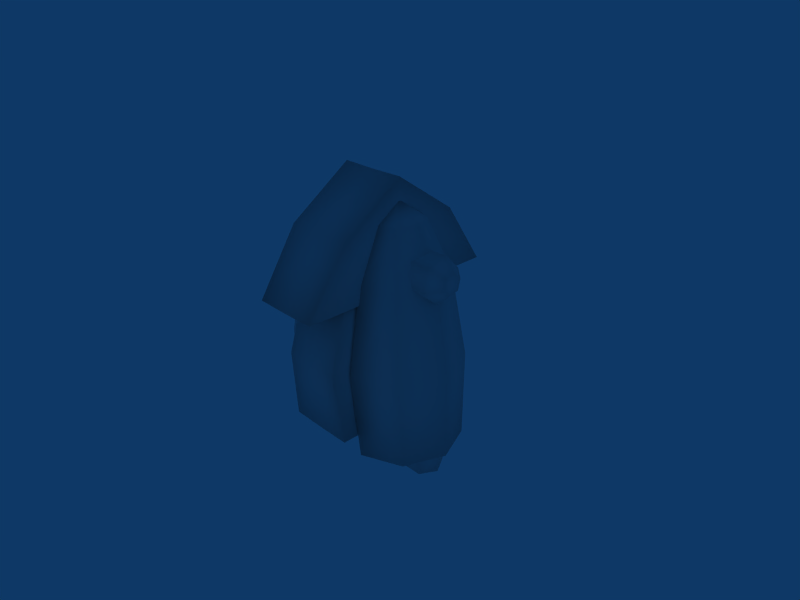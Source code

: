 # Source: Marshyreadyblend.blend  (saved by Blender 2.47.0; exported with 4.5.12 LTS)
import bpy
from mathutils import Matrix  # noqa: F401  (used for matrix-valued properties, if any)

bpy.ops.wm.read_factory_settings(use_empty=True)
scene = bpy.context.scene
scene.name = 'Scene'

# ---- collections
col_collection_1 = bpy.data.collections.new('Collection 1'); scene.collection.children.link(col_collection_1)

# ---- world
world_world = bpy.data.worlds.new('World'); scene.world = world_world
world_world.color = (0.05656, 0.2208, 0.4)
world_world.use_sun_shadow = False
world_world.sun_shadow_jitter_overblur = 0.0
world_world.cycles.sampling_method = 'MANUAL'
world_world.cycles.sample_map_resolution = 256
world_world.light_settings.ao_factor = 1.576
world_world.light_settings.distance = 1225.0

# ---- cameras
cam_camera = bpy.data.cameras.new('Camera')
cam_camera.passepartout_alpha = 0.2
cam_camera.clip_end = 100.0
cam_camera.lens = 35.0
cam_camera.ortho_scale = 7.314
cam_camera.show_passepartout = False
cam_camera.show_safe_areas = True
cam_camera.dof.focus_distance = 0.0
cam_camera.dof.aperture_fstop = 128.0

# ---- lights
light_lamp = bpy.data.lights.new('Lamp', 'POINT')
light_lamp.transmission_factor = 0.0
light_lamp.energy = 100.0
light_lamp.shadow_buffer_clip_start = 0.5
light_lamp.shadow_soft_size = 1.0
light_lamp.shadow_maximum_resolution = 0.006
light_lamp.use_absolute_resolution = True
light_lamp.cycles.use_multiple_importance_sampling = False
light_spot = bpy.data.lights.new('Spot', 'POINT')
light_spot.transmission_factor = 0.0
light_spot.cutoff_distance = 30.0
light_spot.energy = 100.0
light_spot.shadow_buffer_clip_start = 1.001
light_spot.shadow_soft_size = 1.0
light_spot.shadow_maximum_resolution = 0.006
light_spot.use_absolute_resolution = True
light_spot.cycles.use_multiple_importance_sampling = False

# ---- meshes
me_sphere = bpy.data.meshes.new('Sphere')
me_sphere.from_pydata([(0.0, 1.127, -0.09428), (0.0, 0.8738, 0.7278), (0.0, 0.04651, 1.757), (0.0, 0.4943, 1.564), (0.0, 1.04, -1.064), (-0.4058, 0.04651, 1.763), (0.4058, 0.04651, 1.763), (-0.4058, 0.4943, 1.571), (0.4058, 0.4943, 1.571), (-0.4058, 0.8738, 0.7341), (0.4058, 0.8738, 0.7341), (-0.4058, 1.127, -0.08798), (0.4058, 1.127, -0.08798), (-0.4715, 1.04, -1.058), (0.4715, 1.04, -1.058), (-0.4715, 0.04651, -1.058), (0.4715, 0.04651, -1.058), (-0.4058, 0.04651, 1.571), (0.4058, 0.04651, 1.571), (-0.4058, 0.04651, 0.7341), (0.4058, 0.04651, 0.7341), (-0.4058, 0.04651, -0.08798), (0.4058, 0.04651, -0.08798), (0.0, 0.04651, -1.064), (0.0, 0.0, -1.228), (0.4509, -5.96e-08, -0.144), (-0.4509, -5.96e-08, -0.144), (0.4509, -5.96e-08, 0.7694), (-0.4509, -5.96e-08, 0.7694), (0.4509, -2.98e-08, 1.699), (-0.4509, -2.98e-08, 1.699), (0.5239, -5.96e-08, -1.221), (-0.5239, -5.96e-08, -1.221), (0.5239, 1.103, -1.221), (-0.5239, 1.103, -1.221), (0.4509, 1.201, -0.144), (-0.4509, 1.201, -0.144), (0.4509, 0.9192, 0.7694), (-0.4509, 0.9192, 0.7694), (0.4509, 0.4975, 1.699), (-0.4509, 0.4975, 1.699), (0.4509, -1.341e-07, 1.913), (-0.4509, -1.341e-07, 1.913), (0.0, 1.103, -1.228), (0.0, 0.4975, 1.692), (0.0, -4.47e-08, 1.906), (0.0, 0.9192, 0.7624), (0.0, 1.201, -0.151)], [], [(32, 26, 21, 15), (32, 15, 23, 24), (31, 24, 23, 16), (31, 16, 22, 25), (27, 25, 22, 20), (29, 27, 20, 18), (41, 29, 18, 6), (45, 41, 6, 2), (45, 2, 5, 42), (42, 5, 17, 30), (30, 17, 19, 28), (28, 19, 21, 26), (0, 4, 13, 11), (0, 12, 14, 4), (1, 0, 11, 9), (12, 0, 1, 10), (9, 7, 3, 1), (3, 8, 10, 1), (7, 5, 2, 3), (2, 6, 8, 3), (17, 5, 7), (8, 6, 18), (19, 17, 7, 9), (21, 19, 9, 11), (15, 21, 11, 13), (18, 20, 10, 8), (20, 22, 12, 10), (22, 16, 14, 12), (13, 4, 23, 15), (14, 16, 23, 4), (33, 43, 24, 31), (34, 32, 24, 43), (25, 35, 33, 31), (27, 37, 35, 25), (29, 39, 37, 27), (32, 34, 36, 26), (26, 36, 38, 28), (28, 38, 40, 30), (39, 29, 41), (30, 40, 42), (45, 44, 39, 41), (40, 44, 45, 42), (44, 46, 37, 39), (38, 46, 44, 40), (35, 37, 46, 47), (46, 38, 36, 47), (47, 43, 33, 35), (47, 36, 34, 43)])
me_sphere.polygons.foreach_set('use_smooth', [0, 0, 0, 0, 0, 0, 0, 0, 0, 0, 0, 0, 0, 0, 0, 0, 0, 0, 0, 0, 0, 0, 0, 0, 0, 0, 0, 0, 0, 0, 0, 0, 1, 1, 1, 1, 1, 1, 1, 1, 1, 1, 1, 1, 1, 1, 1, 1])
_uv = me_sphere.uv_layers.new(name='UVTex')
_uv.uv.foreach_set('vector', [0.5291, 0.001067, 0.5291, 0.1471, 0.5444, 0.1617, 0.5444, 0.02951, 0.5291, 0.001067, 0.5444, 0.02951, 0.6115, 0.02951, 0.612, 0.001067, 0.6902, 0.001067, 0.612, 0.001067, 0.6115, 0.02951, 0.6757, 0.02951, 0.6902, 0.001067, 0.6757, 0.02951, 0.6757, 0.1637, 0.6902, 0.1496, 0.6902, 0.289, 0.6902, 0.1496, 0.6757, 0.1637, 0.6757, 0.281, 0.6902, 0.4222, 0.6902, 0.289, 0.6757, 0.281, 0.6757, 0.3989, 0.6902, 0.4592, 0.6902, 0.4222, 0.6757, 0.3989, 0.6757, 0.4329, 0.6047, 0.4585, 0.6902, 0.4592, 0.6757, 0.4329, 0.6044, 0.4329, 0.6047, 0.4585, 0.6044, 0.4329, 0.5444, 0.4329, 0.5291, 0.4592, 0.5291, 0.4592, 0.5444, 0.4329, 0.5444, 0.3996, 0.5291, 0.4228, 0.5291, 0.4228, 0.5444, 0.3996, 0.5444, 0.2795, 0.5291, 0.2872, 0.5291, 0.2872, 0.5444, 0.2795, 0.5444, 0.1617, 0.5291, 0.1471, 0.6088, 0.166, 0.6088, 0.1029, 0.6394, 0.1031, 0.6353, 0.1664, 0.6088, 0.166, 0.5824, 0.1664, 0.5782, 0.1031, 0.6088, 0.1029, 0.6088, 0.2222, 0.6088, 0.166, 0.6353, 0.1664, 0.6353, 0.2225, 0.5824, 0.1664, 0.6088, 0.166, 0.6088, 0.2222, 0.5823, 0.2225, 0.6353, 0.2225, 0.6354, 0.2825, 0.6088, 0.2823, 0.6088, 0.2222, 0.6088, 0.2823, 0.5823, 0.2825, 0.5823, 0.2225, 0.6088, 0.2222, 0.6354, 0.2825, 0.6353, 0.3144, 0.6088, 0.3142, 0.6088, 0.2823, 0.6088, 0.3142, 0.5823, 0.3144, 0.5823, 0.2825, 0.6088, 0.2823, 0.2013, 0.3815, 0.2013, 0.4095, 0.2662, 0.3815, 0.2662, 0.3815, 0.2013, 0.4095, 0.2013, 0.3815, 0.2013, 0.2602, 0.2013, 0.3815, 0.2662, 0.3815, 0.3212, 0.2602, 0.2013, 0.141, 0.2013, 0.2602, 0.3212, 0.2602, 0.358, 0.141, 0.2013, 0.000128, 0.2013, 0.141, 0.358, 0.141, 0.3452, 0.0001278, 0.2013, 0.3815, 0.2013, 0.2602, 0.3212, 0.2602, 0.2662, 0.3815, 0.2013, 0.2602, 0.2013, 0.141, 0.358, 0.141, 0.3212, 0.2602, 0.2013, 0.141, 0.2013, 0.0001278, 0.3452, 0.0001278, 0.358, 0.141, 0.6394, 0.1031, 0.6088, 0.1029, 0.6088, 0.03855, 0.6394, 0.03857, 0.5782, 0.1031, 0.5782, 0.03857, 0.6088, 0.03855, 0.6088, 0.1029, 0.6604, 0.4211, 0.6604, 0.3706, 0.5542, 0.3706, 0.5542, 0.4211, 0.6604, 0.3202, 0.5542, 0.3202, 0.5542, 0.3706, 0.6604, 0.3706, 0.2011, 0.1808, 0.0, 0.1808, 0.01636, 0.0, 0.2011, 0.0, 0.2011, 0.3338, 0.04719, 0.3338, 0.0, 0.1808, 0.2011, 0.1808, 0.2011, 0.4895, 0.1178, 0.4895, 0.04719, 0.3338, 0.2011, 0.3338, 0.2013, 0.0001278, 0.01648, 0.0, 0.0, 0.1808, 0.2011, 0.181, 0.2011, 0.181, 0.0, 0.1808, 0.04709, 0.3338, 0.201, 0.3339, 0.201, 0.3339, 0.04709, 0.3338, 0.1176, 0.4895, 0.2009, 0.4896, 0.1178, 0.4895, 0.2011, 0.4895, 0.2011, 0.5253, 0.2009, 0.4896, 0.1176, 0.4895, 0.2009, 0.5255, 0.4364, 0.5531, 0.4364, 0.4697, 0.367, 0.4703, 0.3671, 0.5536, 0.5058, 0.4703, 0.4364, 0.4697, 0.4364, 0.5531, 0.5057, 0.5536, 0.4364, 0.4697, 0.4364, 0.3126, 0.3672, 0.3135, 0.367, 0.4703, 0.5056, 0.3135, 0.4364, 0.3126, 0.4364, 0.4697, 0.5058, 0.4703, 0.3672, 0.167, 0.3672, 0.3135, 0.4364, 0.3126, 0.4364, 0.1659, 0.4364, 0.3126, 0.5056, 0.3135, 0.5055, 0.167, 0.4364, 0.1659, 0.4364, 0.1659, 0.4364, 0.0, 0.356, 0.001066, 0.3672, 0.167, 0.4364, 0.1659, 0.5055, 0.167, 0.5167, 0.001067, 0.4364, 0.0])
me_sphere.use_remesh_preserve_volume = False
me_sphere.use_remesh_preserve_attributes = False
me_sphere.use_mirror_vertex_groups = False
me_sphere.update()
me_sphere_014 = bpy.data.meshes.new('Sphere.014')
me_sphere_014.from_pydata([(0.2722, -6.557e-08, 0.3499), (0.2722, 1.788e-08, 1.276), (0.1361, -0.2357, 0.3499), (0.1361, -0.2357, 1.276), (-0.1361, -0.2357, 0.3499), (-0.1361, -0.2357, 1.276), (-0.2722, 7.749e-08, 0.3499), (-0.2722, -2.742e-07, 1.276), (-0.1361, 0.2357, 0.3499), (0.1361, 0.2357, 0.3499), (-0.1361, 0.2357, 1.276), (0.1361, 0.2357, 1.276), (-0.05303, 0.09185, -1.223), (-0.05303, -0.09185, -1.223), (0.05303, -0.09185, -1.223), (0.05303, 0.09185, -1.223), (-0.1061, 0.1837, -1.223), (0.1061, 0.1837, -1.223), (-0.1061, -0.1837, -1.223), (0.1061, -0.1837, -1.223), (0.2426, 0.4203, -0.4563), (0.2426, -0.4203, -0.4563), (-0.2426, -0.4203, -0.4563), (-0.2426, 0.4203, -0.4563), (-0.1213, -0.2101, -0.4563), (0.1213, -0.2101, -0.4563), (0.1213, 0.2101, -0.4563), (-0.1213, 0.2101, -0.4563), (-0.08505, 0.1473, 0.1064), (-0.1701, 3.983e-08, 0.1064), (-0.08505, -0.1473, 0.1064), (0.08505, -0.1473, 0.1064), (0.1701, -4.957e-08, 0.1064), (0.08505, 0.1473, 0.1064), (-1.477e-08, -3.209e-08, 0.1064), (-0.1701, 0.2946, 0.1064), (-0.3245, 1.118e-07, 0.1064), (-0.1701, -0.2946, 0.1064), (0.1701, -0.2946, 0.1064), (0.3245, -6.706e-08, 0.1064), (0.1701, 0.2946, 0.1064)], [], [(1, 0, 9, 11), (0, 1, 3, 2), (2, 3, 5, 4), (4, 5, 7, 6), (6, 7, 10, 8), (11, 9, 8, 10), (9, 0, 39, 40), (0, 2, 38, 39), (37, 38, 2, 4), (36, 37, 4, 6), (35, 36, 6, 8), (40, 35, 8, 9), (17, 15, 12, 16), (18, 13, 14, 19), (26, 27, 12, 15), (24, 25, 14, 13), (27, 23, 16, 12), (22, 24, 13, 18), (25, 21, 19, 14), (20, 26, 15, 17), (23, 20, 17, 16), (21, 22, 18, 19), (38, 37, 22, 21), (35, 40, 20, 23), (40, 33, 26, 20), (31, 38, 21, 25), (37, 30, 24, 22), (28, 35, 23, 27), (30, 31, 25, 24), (33, 28, 27, 26), (33, 34, 28), (35, 28, 29, 36), (28, 34, 29), (36, 29, 30, 37), (29, 34, 30), (30, 34, 31), (38, 31, 32, 39), (31, 34, 32), (33, 40, 39, 32), (32, 34, 33)])
me_sphere_014.polygons.foreach_set('use_smooth', [True] * 40)
_uv = me_sphere_014.uv_layers.new(name='UVTex')
_uv.uv.foreach_set('vector', [0.7971, 0.1217, 0.7971, 0.2219, 0.8281, 0.2219, 0.8281, 0.1217, 0.7971, 0.2219, 0.7971, 0.1217, 0.7661, 0.1217, 0.7661, 0.2219, 0.7661, 0.2219, 0.7661, 0.1217, 0.7347, 0.1217, 0.7347, 0.2219, 0.7347, 0.2219, 0.7347, 0.1217, 0.705, 0.1217, 0.705, 0.2219, 0.8909, 0.2219, 0.8909, 0.1217, 0.86, 0.1217, 0.86, 0.2219, 0.8281, 0.1217, 0.8281, 0.2219, 0.86, 0.2219, 0.86, 0.1217, 0.8281, 0.2219, 0.7971, 0.2219, 0.7971, 0.2469, 0.8281, 0.2469, 0.7971, 0.2219, 0.7661, 0.2219, 0.7661, 0.2469, 0.7971, 0.2469, 0.7347, 0.2469, 0.7661, 0.2469, 0.7661, 0.2219, 0.7347, 0.2219, 0.705, 0.2469, 0.7347, 0.2469, 0.7347, 0.2219, 0.705, 0.2219, 0.86, 0.2469, 0.8909, 0.2469, 0.8909, 0.2219, 0.86, 0.2219, 0.8281, 0.2469, 0.86, 0.2469, 0.86, 0.2219, 0.8281, 0.2219, 0.9296, 0.4941, 0.9143, 0.4807, 0.9005, 0.4807, 0.8853, 0.4941, 0.9296, 0.4941, 0.9143, 0.4807, 0.9005, 0.4807, 0.8853, 0.4941, 0.9302, 0.3633, 0.8818, 0.3633, 0.9005, 0.4807, 0.9143, 0.4807, 0.9302, 0.3633, 0.8818, 0.3633, 0.9005, 0.4807, 0.9143, 0.4807, 0.8818, 0.3633, 0.839, 0.3633, 0.8853, 0.4941, 0.9005, 0.4807, 0.9731, 0.3633, 0.9302, 0.3633, 0.9143, 0.4807, 0.9296, 0.4941, 0.8818, 0.3633, 0.839, 0.3633, 0.8853, 0.4941, 0.9005, 0.4807, 0.9731, 0.3633, 0.9302, 0.3633, 0.9143, 0.4807, 0.9296, 0.4941, 0.829, 0.4109, 0.7026, 0.4109, 0.7382, 0.6198, 0.7935, 0.6198, 0.829, 0.4109, 0.7026, 0.4109, 0.7382, 0.6198, 0.7935, 0.6198, 0.8101, 0.2607, 0.7215, 0.2607, 0.7026, 0.4109, 0.829, 0.4109, 0.8101, 0.2607, 0.7215, 0.2607, 0.7026, 0.4109, 0.829, 0.4109, 0.9512, 0.2598, 0.9209, 0.2598, 0.9302, 0.3633, 0.9731, 0.3633, 0.8902, 0.2598, 0.8597, 0.2598, 0.839, 0.3633, 0.8818, 0.3633, 0.9512, 0.2598, 0.9209, 0.2598, 0.9302, 0.3633, 0.9731, 0.3633, 0.8902, 0.2598, 0.8597, 0.2598, 0.839, 0.3633, 0.8818, 0.3633, 0.9209, 0.2598, 0.8902, 0.2598, 0.8818, 0.3633, 0.9302, 0.3633, 0.9209, 0.2598, 0.8902, 0.2598, 0.8818, 0.3633, 0.9302, 0.3633, 0.7623, 0.03705, 0.749, 0.06006, 0.7357, 0.03705, 0.7224, 0.01404, 0.7357, 0.03705, 0.7224, 0.06006, 0.6983, 0.06006, 0.7357, 0.03705, 0.749, 0.06006, 0.7224, 0.06006, 0.6983, 0.06006, 0.7224, 0.06006, 0.7357, 0.08307, 0.7224, 0.1061, 0.7224, 0.06006, 0.749, 0.06006, 0.7357, 0.08307, 0.7357, 0.08307, 0.749, 0.06006, 0.7623, 0.08307, 0.7756, 0.1061, 0.7623, 0.08307, 0.7756, 0.06006, 0.7997, 0.06006, 0.7623, 0.08307, 0.749, 0.06006, 0.7756, 0.06006, 0.7623, 0.03705, 0.7756, 0.01404, 0.7997, 0.06006, 0.7756, 0.06006, 0.7756, 0.06006, 0.749, 0.06006, 0.7623, 0.03705])
me_sphere_014.use_remesh_preserve_volume = False
me_sphere_014.use_remesh_preserve_attributes = False
me_sphere_014.use_mirror_vertex_groups = False
me_sphere_014.update()
me_sphere_013 = bpy.data.meshes.new('Sphere.013')
me_sphere_013.from_pydata([(-0.8351, 0.2424, -1.912), (-0.6957, 0.0007452, -1.913), (-0.8353, -0.2408, -1.912), (-1.114, -0.2407, -1.91), (-1.254, 0.0009962, -1.909), (-1.114, 0.2426, -1.909), (-0.7836, 0.3106, -1.527), (-0.6039, -0.001032, -1.529), (-0.7839, -0.3125, -1.527), (-1.144, -0.3123, -1.524), (-1.323, -0.0007093, -1.523), (-1.143, 0.3107, -1.524), (-0.9747, 0.0008706, -1.911)], [], [(12, 0, 1), (12, 1, 2), (12, 2, 3), (12, 3, 4), (12, 4, 5), (5, 0, 12), (0, 6, 7, 1), (1, 7, 8, 2), (2, 8, 9, 3), (3, 9, 10, 4), (4, 10, 11, 5), (6, 0, 5, 11)])
me_sphere_013.polygons.foreach_set('use_smooth', [0, 0, 0, 0, 0, 0, 1, 1, 1, 1, 1, 1])
_uv = me_sphere_013.uv_layers.new(name='UVTex')
_uv.uv.foreach_set('vector', [0.8217, 0.03133, 0.8354, 0.007567, 0.8491, 0.03133, 0.8217, 0.03133, 0.8491, 0.03133, 0.8354, 0.0551, 0.8217, 0.03133, 0.8354, 0.0551, 0.8079, 0.0551, 0.8217, 0.03133, 0.8079, 0.0551, 0.7942, 0.03133, 0.8217, 0.03133, 0.7942, 0.03133, 0.8079, 0.007567, 0.8079, 0.007567, 0.8354, 0.007567, 0.8217, 0.03133, 0.9769, 0.04706, 0.9769, 0.0233, 0.9955, 0.0233, 0.9955, 0.04706, 0.8753, 0.04706, 0.8753, 0.0233, 0.8939, 0.0233, 0.8939, 0.04706, 0.8939, 0.04706, 0.8939, 0.0233, 0.9142, 0.0233, 0.9142, 0.04706, 0.9142, 0.04706, 0.9142, 0.0233, 0.9354, 0.0233, 0.9354, 0.04706, 0.9354, 0.04706, 0.9354, 0.0233, 0.9565, 0.0233, 0.9565, 0.04706, 0.9769, 0.0233, 0.9769, 0.04706, 0.9565, 0.04706, 0.9565, 0.0233])
me_sphere_013.use_remesh_preserve_volume = False
me_sphere_013.use_remesh_preserve_attributes = False
me_sphere_013.use_mirror_vertex_groups = False
me_sphere_013.update()
me_sphere_012 = bpy.data.meshes.new('Sphere.012')
me_sphere_012.from_pydata([(0.1701, 0.2946, 0.4384), (0.3402, 3.725e-08, 0.4384), (0.1701, -0.2946, 0.4384), (-0.1701, -0.2946, 0.4384), (-0.3402, -3.278e-07, 0.4384), (-0.1701, 0.2946, 0.4384), (0.1701, 0.2586, 1.224), (-0.1701, 0.2586, 1.224), (-0.3402, -3.278e-07, 1.224), (-0.1701, -0.2586, 1.224), (0.1701, -0.2586, 1.224), (0.3402, 3.725e-08, 1.224), (0.1361, 0.2357, 0.4384), (-0.1361, 0.2357, 0.4384), (-0.2722, -2.742e-07, 0.4384), (-0.1361, -0.2357, 0.4384), (0.1361, -0.2357, 0.4384), (0.2722, 1.788e-08, 0.4384)], [], [(0, 5, 7, 6), (5, 4, 8, 7), (4, 3, 9, 8), (3, 2, 10, 9), (2, 1, 11, 10), (1, 0, 6, 11), (5, 0, 12, 13), (4, 5, 13, 14), (3, 4, 14, 15), (2, 3, 15, 16), (1, 2, 16, 17), (0, 1, 17, 12)])
me_sphere_012.polygons.foreach_set('use_smooth', [True] * 12)
_uv = me_sphere_012.uv_layers.new(name='UVTex')
_uv.uv.foreach_set('vector', [0.9459, 0.05431, 0.9706, 0.05431, 0.9706, 0.1114, 0.9459, 0.1114, 0.9706, 0.05431, 0.9953, 0.05431, 0.9953, 0.1114, 0.9706, 0.1114, 0.8469, 0.05431, 0.8716, 0.05431, 0.8716, 0.1114, 0.8469, 0.1114, 0.8716, 0.05431, 0.8964, 0.05431, 0.8964, 0.1114, 0.8716, 0.1114, 0.8964, 0.05431, 0.9211, 0.05431, 0.9211, 0.1114, 0.8964, 0.1114, 0.9211, 0.05431, 0.9459, 0.05431, 0.9459, 0.1114, 0.9211, 0.1114, 0.8082, 0.0623, 0.8329, 0.0623, 0.8304, 0.06658, 0.8106, 0.06658, 0.7958, 0.08372, 0.8082, 0.0623, 0.8106, 0.06658, 0.8007, 0.08372, 0.8082, 0.1051, 0.7958, 0.08372, 0.8007, 0.08372, 0.8106, 0.1009, 0.8329, 0.1051, 0.8082, 0.1051, 0.8106, 0.1009, 0.8304, 0.1009, 0.8453, 0.08372, 0.8329, 0.1051, 0.8304, 0.1009, 0.8403, 0.08372, 0.8329, 0.0623, 0.8453, 0.08372, 0.8403, 0.08372, 0.8304, 0.06658])
me_sphere_012.use_remesh_preserve_volume = False
me_sphere_012.use_remesh_preserve_attributes = False
me_sphere_012.use_mirror_vertex_groups = False
me_sphere_012.update()
me_sphere_011 = bpy.data.meshes.new('Sphere.011')
me_sphere_011.from_pydata([(0.0, 1.551, 0.7624), (0.0, -1.551, 0.7624), (0.0, 0.0, 2.347), (0.0, 0.9464, 1.692), (0.0, -0.9464, 1.692), (-0.5174, 0.0, 2.354), (0.5174, 0.0, 2.354), (-0.5174, 0.9464, 1.699), (-0.5174, -0.9464, 1.699), (0.5174, 0.9464, 1.699), (0.5174, -0.9464, 1.699), (-0.5174, 1.551, 0.7694), (-0.5174, -1.551, 0.7694), (0.5174, 1.551, 0.7694), (0.5174, -1.551, 0.7694), (-0.5174, 0.0, 1.699), (0.5174, 0.0, 1.699), (-0.5174, 0.0, 0.7694), (0.5174, 0.0, 0.7694), (0.4657, 0.0, 0.7341), (-0.4657, 0.0, 0.7341), (0.4657, 0.0, 1.571), (-0.4657, 0.0, 1.571), (0.4657, 1.505, 0.7341), (0.4657, -1.505, 0.7341), (-0.4657, 1.505, 0.7341), (-0.4657, -1.505, 0.7341), (0.4657, 0.9432, 1.571), (0.4657, -0.9432, 1.571), (-0.4657, 0.9432, 1.571), (-0.4657, -0.9432, 1.571), (0.4657, 0.0, 2.205), (-0.4657, 0.0, 2.205), (0.0, 0.9432, 1.564), (0.0, -0.9432, 1.564), (0.0, 0.0, 2.198), (0.0, 1.505, 0.7278), (0.0, -1.505, 0.7278)], [], [(3, 0, 11, 7), (12, 1, 4, 8), (13, 0, 3, 9), (4, 1, 14, 10), (7, 5, 2, 3), (2, 5, 8, 4), (2, 6, 9, 3), (10, 6, 2, 4), (15, 5, 7), (5, 15, 8), (9, 6, 16), (6, 10, 16), (17, 15, 7, 11), (8, 15, 17, 12), (16, 18, 13, 9), (14, 18, 16, 10), (21, 27, 23, 19), (24, 28, 21, 19), (20, 25, 29, 22), (30, 26, 20, 22), (27, 21, 31), (31, 21, 28), (22, 29, 32), (32, 30, 22), (35, 33, 27, 31), (28, 34, 35, 31), (29, 33, 35, 32), (35, 34, 30, 32), (33, 36, 23, 27), (24, 37, 34, 28), (25, 36, 33, 29), (34, 37, 26, 30), (11, 25, 20, 17), (20, 26, 12, 17), (0, 36, 25, 11), (26, 37, 1, 12), (0, 13, 23, 36), (24, 14, 1, 37), (13, 18, 19, 23), (19, 18, 14, 24)])
me_sphere_011.polygons.foreach_set('use_smooth', [1, 1, 1, 1, 1, 1, 1, 1, 1, 1, 1, 1, 1, 1, 1, 1, 0, 0, 1, 1, 0, 0, 1, 1, 0, 0, 0, 0, 0, 0, 0, 0, 0, 0, 0, 0, 0, 0, 0, 0])
_uv = me_sphere_011.uv_layers.new(name='UVTex')
_uv.uv.foreach_set('vector', [0.9035, 0.5893, 0.9035, 0.5116, 0.9396, 0.5116, 0.9396, 0.5893, 0.9396, 0.8282, 0.9035, 0.8282, 0.9035, 0.7512, 0.9396, 0.7512, 0.8674, 0.5116, 0.9035, 0.5116, 0.9035, 0.5893, 0.8674, 0.5893, 0.9035, 0.7512, 0.9035, 0.8282, 0.8674, 0.8282, 0.8674, 0.7512, 0.9396, 0.5893, 0.9396, 0.6703, 0.9035, 0.6703, 0.9035, 0.5893, 0.9035, 0.6703, 0.9396, 0.6703, 0.9396, 0.7512, 0.9035, 0.7512, 0.9035, 0.6703, 0.8674, 0.6703, 0.8674, 0.5893, 0.9035, 0.5893, 0.8674, 0.7512, 0.8674, 0.6703, 0.9035, 0.6703, 0.9035, 0.7512, 0.6007, 0.5176, 0.6007, 0.4694, 0.6703, 0.5176, 0.6007, 0.4694, 0.6007, 0.5176, 0.5312, 0.5176, 0.6703, 0.5176, 0.6007, 0.4694, 0.6007, 0.5176, 0.6007, 0.4694, 0.5312, 0.5176, 0.6007, 0.5176, 0.6007, 0.5859, 0.6007, 0.5176, 0.6703, 0.5176, 0.7147, 0.5859, 0.5312, 0.5176, 0.6007, 0.5176, 0.6007, 0.5859, 0.4868, 0.5859, 0.6007, 0.5176, 0.6007, 0.5859, 0.7147, 0.5859, 0.6703, 0.5176, 0.4868, 0.5859, 0.6007, 0.5859, 0.6007, 0.5176, 0.5312, 0.5176, 0.6007, 0.6404, 0.6622, 0.6404, 0.6988, 0.5859, 0.6007, 0.5859, 0.5393, 0.6404, 0.6007, 0.6404, 0.6007, 0.5859, 0.5027, 0.5859, 0.6007, 0.5859, 0.6988, 0.5859, 0.6622, 0.6404, 0.6007, 0.6404, 0.5393, 0.6404, 0.5027, 0.5859, 0.6007, 0.5859, 0.6007, 0.6404, 0.6622, 0.6404, 0.6007, 0.6404, 0.6007, 0.6817, 0.6007, 0.6817, 0.6007, 0.6404, 0.5393, 0.6404, 0.6007, 0.6404, 0.6622, 0.6404, 0.6007, 0.6817, 0.6007, 0.6817, 0.5393, 0.6404, 0.6007, 0.6404, 0.9206, 0.9122, 0.9043, 0.9122, 0.9043, 0.8718, 0.9206, 0.8718, 0.9206, 0.9122, 0.9206, 0.9521, 0.9043, 0.9521, 0.9043, 0.9122, 0.8879, 0.8718, 0.9043, 0.8718, 0.9043, 0.9122, 0.8879, 0.9122, 0.9043, 0.9122, 0.9043, 0.9521, 0.8879, 0.9521, 0.8879, 0.9122, 0.9043, 0.8718, 0.9043, 0.8364, 0.9206, 0.8364, 0.9206, 0.8718, 0.9206, 0.9875, 0.9043, 0.9875, 0.9043, 0.9521, 0.9206, 0.9521, 0.8879, 0.8364, 0.9043, 0.8364, 0.9043, 0.8718, 0.8879, 0.8718, 0.9043, 0.9521, 0.9043, 0.9875, 0.8879, 0.9875, 0.8879, 0.9521, 0.9396, 0.9958, 0.9309, 0.9917, 0.9309, 0.9116, 0.9396, 0.9116, 0.9309, 0.9116, 0.9309, 0.8323, 0.9396, 0.8282, 0.9396, 0.9116, 0.9035, 0.9958, 0.9035, 0.9917, 0.9309, 0.9917, 0.9396, 0.9958, 0.9309, 0.8323, 0.9035, 0.8323, 0.9035, 0.8282, 0.9396, 0.8282, 0.9035, 0.9958, 0.8674, 0.9958, 0.8758, 0.9917, 0.9035, 0.9917, 0.8758, 0.8323, 0.8674, 0.8282, 0.9035, 0.8282, 0.9035, 0.8323, 0.8674, 0.9958, 0.8674, 0.9116, 0.8758, 0.9116, 0.8758, 0.9917, 0.8758, 0.9116, 0.8674, 0.9116, 0.8674, 0.8282, 0.8758, 0.8323])
me_sphere_011.use_remesh_preserve_volume = False
me_sphere_011.use_remesh_preserve_attributes = False
me_sphere_011.use_mirror_vertex_groups = False
me_sphere_011.update()
me_sphere_010 = bpy.data.meshes.new('Sphere.010')
me_sphere_010.from_pydata([(-1.274, 0.23, 0.9173), (-1.274, -0.08417, 0.8331), (-1.274, -0.3141, 1.063), (-1.274, -0.23, 1.377), (-1.274, 0.08417, 1.461), (-1.274, 0.3141, 1.231), (1.274, 0.23, 0.9173), (1.274, -0.08417, 0.8331), (1.274, -0.3141, 1.063), (1.274, -0.23, 1.377), (1.274, 0.08417, 1.461), (1.274, 0.3141, 1.231), (-1.464, -3.582e-08, 1.147), (1.464, -3.582e-08, 1.147), (1.464, 0.115, 1.032), (1.464, -0.04209, 0.9902), (1.464, -0.1571, 1.105), (1.464, -0.115, 1.262), (1.464, 0.04209, 1.304), (1.464, 0.1571, 1.189), (-1.464, 0.115, 1.032), (-1.464, -0.04209, 0.9902), (-1.464, -0.1571, 1.105), (-1.464, -0.115, 1.262), (-1.464, 0.04209, 1.304), (-1.464, 0.1571, 1.189)], [], [(0, 6, 7, 1), (1, 7, 8, 2), (2, 8, 9, 3), (3, 9, 10, 4), (4, 10, 11, 5), (6, 0, 5, 11), (14, 13, 15), (6, 14, 15, 7), (15, 13, 16), (7, 15, 16, 8), (16, 13, 17), (8, 16, 17, 9), (17, 13, 18), (9, 17, 18, 10), (18, 13, 19), (10, 18, 19, 11), (19, 13, 14), (11, 19, 14, 6), (21, 12, 20), (20, 0, 1, 21), (22, 12, 21), (2, 22, 21, 1), (23, 12, 22), (3, 23, 22, 2), (24, 12, 23), (4, 24, 23, 3), (25, 12, 24), (5, 25, 24, 4), (20, 12, 25), (0, 20, 25, 5)])
me_sphere_010.polygons.foreach_set('use_smooth', [True] * 30)
_uv = me_sphere_010.uv_layers.new(name='UVTex')
_uv.uv.foreach_set('vector', [0.8975, 0.1833, 0.9953, 0.1833, 0.9953, 0.1962, 0.8974, 0.1962, 0.8976, 0.1189, 0.9955, 0.1189, 0.9955, 0.1318, 0.8977, 0.1318, 0.8977, 0.1318, 0.9955, 0.1318, 0.9955, 0.1446, 0.8976, 0.1446, 0.8976, 0.1446, 0.9955, 0.1446, 0.9954, 0.1575, 0.8976, 0.1575, 0.8976, 0.1575, 0.9954, 0.1575, 0.9954, 0.1704, 0.8975, 0.1704, 0.9953, 0.1833, 0.8975, 0.1833, 0.8975, 0.1704, 0.9954, 0.1704, 0.9778, 0.2187, 0.9692, 0.2234, 0.9692, 0.2131, 0.9929, 0.2089, 0.9778, 0.2187, 0.9692, 0.2131, 0.9692, 0.1953, 0.9692, 0.2131, 0.9692, 0.2234, 0.9606, 0.2187, 0.9692, 0.1953, 0.9692, 0.2131, 0.9606, 0.2187, 0.9455, 0.2088, 0.9606, 0.2187, 0.9692, 0.2234, 0.9612, 0.2281, 0.9455, 0.2088, 0.9606, 0.2187, 0.9612, 0.2281, 0.9455, 0.2369, 0.9612, 0.2281, 0.9692, 0.2234, 0.9692, 0.2335, 0.9455, 0.2369, 0.9612, 0.2281, 0.9692, 0.2335, 0.9691, 0.2512, 0.9692, 0.2335, 0.9692, 0.2234, 0.9771, 0.2281, 0.9691, 0.2512, 0.9692, 0.2335, 0.9771, 0.2281, 0.9928, 0.2369, 0.9771, 0.2281, 0.9692, 0.2234, 0.9778, 0.2187, 0.9928, 0.2369, 0.9771, 0.2281, 0.9778, 0.2187, 0.9929, 0.2089, 0.9133, 0.2285, 0.9214, 0.2238, 0.9214, 0.234, 0.9214, 0.234, 0.9214, 0.252, 0.8974, 0.2375, 0.9133, 0.2285, 0.9127, 0.2191, 0.9214, 0.2238, 0.9133, 0.2285, 0.8974, 0.209, 0.9127, 0.2191, 0.9133, 0.2285, 0.8974, 0.2375, 0.9214, 0.2134, 0.9214, 0.2238, 0.9127, 0.2191, 0.9214, 0.1953, 0.9214, 0.2134, 0.9127, 0.2191, 0.8974, 0.209, 0.9301, 0.2191, 0.9214, 0.2238, 0.9214, 0.2134, 0.9455, 0.2091, 0.9301, 0.2191, 0.9214, 0.2134, 0.9214, 0.1953, 0.9295, 0.2285, 0.9214, 0.2238, 0.9301, 0.2191, 0.9454, 0.2376, 0.9295, 0.2285, 0.9301, 0.2191, 0.9455, 0.2091, 0.9214, 0.234, 0.9214, 0.2238, 0.9295, 0.2285, 0.9214, 0.252, 0.9214, 0.234, 0.9295, 0.2285, 0.9454, 0.2376])
me_sphere_010.use_remesh_preserve_volume = False
me_sphere_010.use_remesh_preserve_attributes = False
me_sphere_010.use_mirror_vertex_groups = False
me_sphere_010.update()
me_sphere_009 = bpy.data.meshes.new('Sphere.009')
me_sphere_009.from_pydata([(0.0, -1.201, -0.151), (0.0, -0.9192, 0.7624), (0.0, 4.47e-08, 1.906), (0.0, -0.4975, 1.692), (0.0, -1.103, -1.228), (-0.4509, 1.341e-07, 1.913), (0.4509, 1.341e-07, 1.913), (-0.4509, -0.4975, 1.699), (0.4509, -0.4975, 1.699), (-0.4509, -0.9192, 0.7694), (0.4509, -0.9192, 0.7694), (-0.4509, -1.201, -0.144), (0.4509, -1.201, -0.144), (-0.5239, -1.103, -1.221), (0.5239, -1.103, -1.221), (-0.5239, 5.96e-08, -1.221), (0.5239, 5.96e-08, -1.221), (-0.4509, 2.98e-08, 1.699), (0.4509, 2.98e-08, 1.699), (-0.4509, 5.96e-08, 0.7694), (0.4509, 5.96e-08, 0.7694), (-0.4509, 5.96e-08, -0.144), (0.4509, 5.96e-08, -0.144), (0.0, 0.0, -1.228), (0.0, -0.04651, -1.064), (0.4058, -0.04651, -0.08798), (-0.4058, -0.04651, -0.08798), (0.4058, -0.04651, 0.7341), (-0.4058, -0.04651, 0.7341), (0.4058, -0.04651, 1.571), (-0.4058, -0.04651, 1.571), (0.4715, -0.04651, -1.058), (-0.4715, -0.04651, -1.058), (0.4715, -1.04, -1.058), (-0.4715, -1.04, -1.058), (0.4058, -1.127, -0.08798), (-0.4058, -1.127, -0.08798), (0.4058, -0.8738, 0.7341), (-0.4058, -0.8738, 0.7341), (0.4058, -0.4943, 1.571), (-0.4058, -0.4943, 1.571), (0.4058, -0.04651, 1.763), (-0.4058, -0.04651, 1.763), (0.0, -1.04, -1.064), (0.0, -0.4943, 1.564), (0.0, -0.04651, 1.757), (0.0, -0.8738, 0.7278), (0.0, -1.127, -0.09428)], [], [(0, 4, 13, 11), (0, 12, 14, 4), (1, 0, 11, 9), (12, 0, 1, 10), (3, 1, 9, 7), (10, 1, 3, 8), (2, 3, 7, 5), (8, 3, 2, 6), (7, 17, 5), (18, 8, 6), (7, 9, 19, 17), (9, 11, 21, 19), (11, 13, 15, 21), (10, 8, 18, 20), (12, 10, 20, 22), (14, 12, 22, 16), (23, 15, 13, 4), (23, 4, 14, 16), (24, 31, 33, 43), (24, 43, 34, 32), (33, 31, 25, 35), (35, 25, 27, 37), (37, 27, 29, 39), (36, 26, 32, 34), (38, 28, 26, 36), (40, 30, 28, 38), (41, 39, 29), (42, 30, 40), (39, 41, 45, 44), (45, 42, 40, 44), (37, 39, 44, 46), (44, 40, 38, 46), (46, 47, 35, 37), (36, 47, 46, 38), (33, 35, 47, 43), (34, 43, 47, 36), (26, 28, 19, 21), (28, 30, 17, 19), (30, 42, 5, 17), (42, 45, 2, 5), (41, 6, 2, 45), (29, 18, 6, 41), (27, 20, 18, 29), (25, 22, 20, 27), (25, 31, 16, 22), (24, 23, 16, 31), (24, 32, 15, 23), (26, 21, 15, 32)])
me_sphere_009.polygons.foreach_set('use_smooth', [1, 1, 1, 1, 1, 1, 1, 1, 1, 1, 1, 1, 1, 1, 1, 1, 0, 0, 0, 0, 0, 0, 0, 0, 0, 0, 0, 0, 0, 0, 0, 0, 0, 0, 0, 0, 0, 0, 0, 0, 0, 0, 0, 0, 0, 0, 0, 0])
_uv = me_sphere_009.uv_layers.new(name='UVTex')
_uv.uv.foreach_set('vector', [0.4364, 0.1659, 0.4364, 0.0, 0.5167, 0.001067, 0.5055, 0.167, 0.4364, 0.1659, 0.3672, 0.167, 0.356, 0.001066, 0.4364, 0.0, 0.4364, 0.3126, 0.4364, 0.1659, 0.5055, 0.167, 0.5056, 0.3135, 0.3672, 0.167, 0.4364, 0.1659, 0.4364, 0.3126, 0.3672, 0.3135, 0.4364, 0.4697, 0.4364, 0.3126, 0.5056, 0.3135, 0.5058, 0.4703, 0.3672, 0.3135, 0.4364, 0.3126, 0.4364, 0.4697, 0.367, 0.4703, 0.4364, 0.5531, 0.4364, 0.4697, 0.5058, 0.4703, 0.5057, 0.5536, 0.367, 0.4703, 0.4364, 0.4697, 0.4364, 0.5531, 0.3671, 0.5536, 0.1176, 0.4895, 0.2009, 0.4896, 0.2009, 0.5255, 0.2011, 0.4895, 0.1178, 0.4895, 0.2011, 0.5253, 0.1176, 0.4895, 0.04709, 0.3338, 0.201, 0.3339, 0.2009, 0.4896, 0.04709, 0.3338, 0.0, 0.1808, 0.2011, 0.181, 0.201, 0.3339, 0.0, 0.1808, 0.01648, 0.0, 0.2013, 0.0001278, 0.2011, 0.181, 0.04719, 0.3338, 0.1178, 0.4895, 0.2011, 0.4895, 0.2011, 0.3338, 0.0, 0.1808, 0.04719, 0.3338, 0.2011, 0.3338, 0.2011, 0.1808, 0.01636, 0.0, 0.0, 0.1808, 0.2011, 0.1808, 0.2011, 0.0, 0.5542, 0.3706, 0.5542, 0.3202, 0.6604, 0.3202, 0.6604, 0.3706, 0.5542, 0.3706, 0.6604, 0.3706, 0.6604, 0.4211, 0.5542, 0.4211, 0.6088, 0.03855, 0.5782, 0.03857, 0.5782, 0.1031, 0.6088, 0.1029, 0.6088, 0.03855, 0.6088, 0.1029, 0.6394, 0.1031, 0.6394, 0.03857, 0.3452, 0.0001278, 0.2013, 0.0001278, 0.2013, 0.141, 0.358, 0.141, 0.358, 0.141, 0.2013, 0.141, 0.2013, 0.2602, 0.3212, 0.2602, 0.3212, 0.2602, 0.2013, 0.2602, 0.2013, 0.3815, 0.2662, 0.3815, 0.358, 0.141, 0.2013, 0.141, 0.2013, 0.000128, 0.3452, 0.0001278, 0.3212, 0.2602, 0.2013, 0.2602, 0.2013, 0.141, 0.358, 0.141, 0.2662, 0.3815, 0.2013, 0.3815, 0.2013, 0.2602, 0.3212, 0.2602, 0.2013, 0.4095, 0.2662, 0.3815, 0.2013, 0.3815, 0.2013, 0.4095, 0.2013, 0.3815, 0.2662, 0.3815, 0.5823, 0.2825, 0.5823, 0.3144, 0.6088, 0.3142, 0.6088, 0.2823, 0.6088, 0.3142, 0.6353, 0.3144, 0.6354, 0.2825, 0.6088, 0.2823, 0.5823, 0.2225, 0.5823, 0.2825, 0.6088, 0.2823, 0.6088, 0.2222, 0.6088, 0.2823, 0.6354, 0.2825, 0.6353, 0.2225, 0.6088, 0.2222, 0.6088, 0.2222, 0.6088, 0.166, 0.5824, 0.1664, 0.5823, 0.2225, 0.6353, 0.1664, 0.6088, 0.166, 0.6088, 0.2222, 0.6353, 0.2225, 0.5782, 0.1031, 0.5824, 0.1664, 0.6088, 0.166, 0.6088, 0.1029, 0.6394, 0.1031, 0.6088, 0.1029, 0.6088, 0.166, 0.6353, 0.1664, 0.5444, 0.1617, 0.5444, 0.2795, 0.5291, 0.2872, 0.5291, 0.1471, 0.5444, 0.2795, 0.5444, 0.3996, 0.5291, 0.4228, 0.5291, 0.2872, 0.5444, 0.3996, 0.5444, 0.4329, 0.5291, 0.4592, 0.5291, 0.4228, 0.5444, 0.4329, 0.6044, 0.4329, 0.6047, 0.4585, 0.5291, 0.4592, 0.6757, 0.4329, 0.6902, 0.4592, 0.6047, 0.4585, 0.6044, 0.4329, 0.6757, 0.3989, 0.6902, 0.4222, 0.6902, 0.4592, 0.6757, 0.4329, 0.6757, 0.281, 0.6902, 0.289, 0.6902, 0.4222, 0.6757, 0.3989, 0.6757, 0.1637, 0.6902, 0.1496, 0.6902, 0.289, 0.6757, 0.281, 0.6757, 0.1637, 0.6757, 0.02951, 0.6902, 0.001067, 0.6902, 0.1496, 0.6115, 0.02951, 0.612, 0.001067, 0.6902, 0.001067, 0.6757, 0.02951, 0.6115, 0.02951, 0.5444, 0.02951, 0.5291, 0.001067, 0.612, 0.001067, 0.5444, 0.1617, 0.5291, 0.1471, 0.5291, 0.001067, 0.5444, 0.02951])
me_sphere_009.use_remesh_preserve_volume = False
me_sphere_009.use_remesh_preserve_attributes = False
me_sphere_009.use_mirror_vertex_groups = False
me_sphere_009.update()
me_sphere_006 = bpy.data.meshes.new('Sphere.006')
me_sphere_006.from_pydata([(-0.5625, 0.8487, -1.547), (-0.4894, 0.9239, -0.2458), (-0.4894, 0.7071, 1.051), (-0.4894, 0.3827, 1.788), (-0.76, 0.2706, 1.788), (-0.9894, 0.5, 1.051), (-1.143, 0.6533, -0.2458), (-1.163, 0.6001, -1.547), (-1.411, -1.575e-07, -1.547), (-1.413, -1.654e-07, -0.2458), (-1.197, -1.141e-07, 1.051), (-0.8721, -5.828e-08, 1.788), (-0.4894, -1.068e-07, 2.047), (-0.76, -0.2706, 1.788), (-0.9894, -0.5, 1.051), (-1.143, -0.6533, -0.2458), (-1.163, -0.6001, -1.547), (-0.5625, -0.8487, -1.547), (-0.4894, -0.9239, -0.2458), (-0.4894, -0.7071, 1.051), (-0.4894, -0.3827, 1.788)], [], [(12, 3, 4), (3, 2, 5, 4), (2, 1, 6, 5), (1, 0, 7, 6), (6, 7, 8, 9), (5, 6, 9, 10), (4, 5, 10, 11), (12, 4, 11), (12, 11, 13), (11, 10, 14, 13), (10, 9, 15, 14), (9, 8, 16, 15), (15, 16, 17, 18), (14, 15, 18, 19), (13, 14, 19, 20), (12, 13, 20), (7, 0, 17), (17, 8, 7), (17, 16, 8), (3, 12, 20), (20, 19, 2, 3), (19, 18, 1, 2), (0, 1, 18, 17)])
me_sphere_006.polygons.foreach_set('use_smooth', [1, 1, 1, 1, 1, 1, 1, 1, 1, 1, 1, 1, 1, 1, 1, 1, 0, 0, 0, 0, 0, 0, 0])
_uv = me_sphere_006.uv_layers.new(name='UVTex')
_uv.uv.foreach_set('vector', [0.6161, 0.7722, 0.5804, 0.852, 0.5493, 0.8122, 0.5804, 0.852, 0.465, 0.9353, 0.4349, 0.8514, 0.5493, 0.8122, 0.465, 0.9353, 0.2488, 0.9976, 0.2327, 0.8819, 0.4349, 0.8514, 0.2488, 0.9976, 0.01926, 0.9974, 0.0129, 0.8824, 0.2327, 0.8819, 0.2327, 0.8819, 0.0129, 0.8824, 0.01068, 0.7677, 0.2269, 0.7687, 0.4349, 0.8514, 0.2327, 0.8819, 0.2269, 0.7687, 0.4254, 0.7692, 0.5493, 0.8122, 0.4349, 0.8514, 0.4254, 0.7692, 0.5398, 0.7707, 0.6161, 0.7722, 0.5493, 0.8122, 0.5398, 0.7707, 0.6161, 0.7722, 0.5398, 0.7707, 0.551, 0.7295, 0.5398, 0.7707, 0.4254, 0.7692, 0.4379, 0.6884, 0.551, 0.7295, 0.4254, 0.7692, 0.2269, 0.7687, 0.2343, 0.6541, 0.4379, 0.6884, 0.2269, 0.7687, 0.01068, 0.7677, 0.01294, 0.6524, 0.2343, 0.6541, 0.2343, 0.6541, 0.01294, 0.6524, 0.01948, 0.5363, 0.2514, 0.5363, 0.4379, 0.6884, 0.2343, 0.6541, 0.2514, 0.5363, 0.4738, 0.6007, 0.551, 0.7295, 0.4379, 0.6884, 0.4738, 0.6007, 0.5831, 0.6933, 0.6161, 0.7722, 0.551, 0.7295, 0.5831, 0.6933, 0.6586, 0.9343, 0.6834, 0.9942, 0.5138, 0.9942, 0.5138, 0.9942, 0.5986, 0.9094, 0.6586, 0.9343, 0.5138, 0.9942, 0.5387, 0.9343, 0.5986, 0.9094, 0.8026, 0.9766, 0.7636, 1.003, 0.7246, 0.9766, 0.7246, 0.9766, 0.6916, 0.9015, 0.8356, 0.9015, 0.8026, 0.9766, 0.6916, 0.9015, 0.6695, 0.7694, 0.8577, 0.7694, 0.8356, 0.9015, 0.85, 0.6367, 0.8577, 0.7694, 0.6695, 0.7694, 0.6771, 0.6367])
me_sphere_006.use_remesh_preserve_volume = False
me_sphere_006.use_remesh_preserve_attributes = False
me_sphere_006.use_mirror_vertex_groups = False
me_sphere_006.update()

# ---- objects
ob_cover_001 = bpy.data.objects.new('cover.001', me_sphere)
ob_weapon = bpy.data.objects.new('weapon', me_sphere_014)
ob_jets = bpy.data.objects.new('jets', me_sphere_013)
ob_housing = bpy.data.objects.new('housing', me_sphere_012)
ob_cap = bpy.data.objects.new('cap', me_sphere_011)
ob_hinge = bpy.data.objects.new('hinge', me_sphere_010)
ob_cover = bpy.data.objects.new('cover', me_sphere_009)
ob_boosters = bpy.data.objects.new('boosters', me_sphere_006)
ob_lamp_001 = bpy.data.objects.new('Lamp.001', light_lamp)
ob_lamp = bpy.data.objects.new('Lamp', light_spot)
ob_camera = bpy.data.objects.new('Camera', cam_camera)

# ---- transforms, parenting, visibility, modifiers, constraints
ob_cover_001.location = (0.0, 0.0, 0.0)
ob_cover_001.scale = (8.0, 8.0, 8.0)
ob_cover_001.lock_rotations_4d = False
ob_cover_001.empty_display_type = 'ARROWS'
ob_cover_001.color = (0.0, 0.0, 0.0, 1.0)
ob_cover_001.lineart.crease_threshold = 0.0
ob_weapon.location = (0.0, 0.0, 0.0)
ob_weapon.scale = (8.0, 8.0, 8.0)
ob_weapon.lock_rotations_4d = False
ob_weapon.empty_display_type = 'ARROWS'
ob_weapon.color = (0.0, 0.0, 0.0, 1.0)
ob_weapon.lineart.crease_threshold = 0.0
ob_jets.location = (0.0, 0.0, 0.0)
ob_jets.scale = (8.0, 8.0, 8.0)
ob_jets.lock_rotations_4d = False
ob_jets.empty_display_type = 'ARROWS'
ob_jets.color = (0.0, 0.0, 0.0, 1.0)
ob_jets.lineart.crease_threshold = 0.0
_m = ob_jets.modifiers.new('Mirror', 'MIRROR')
_m.use_mirror_vertex_groups = False
ob_housing.location = (0.0, 0.0, 0.0)
ob_housing.scale = (8.0, 8.0, 8.0)
ob_housing.lock_rotations_4d = False
ob_housing.empty_display_type = 'ARROWS'
ob_housing.color = (0.0, 0.0, 0.0, 1.0)
ob_housing.lineart.crease_threshold = 0.0
ob_cap.location = (0.0, 0.0, 0.0)
ob_cap.scale = (8.0, 8.0, 8.0)
ob_cap.lock_rotations_4d = False
ob_cap.empty_display_type = 'ARROWS'
ob_cap.color = (0.0, 0.0, 0.0, 1.0)
ob_cap.lineart.crease_threshold = 0.0
ob_hinge.location = (0.0, 0.0, 0.0)
ob_hinge.scale = (8.0, 8.0, 8.0)
ob_hinge.lock_rotations_4d = False
ob_hinge.empty_display_type = 'ARROWS'
ob_hinge.color = (0.0, 0.0, 0.0, 1.0)
ob_hinge.lineart.crease_threshold = 0.0
ob_cover.location = (0.0, 0.0, 0.0)
ob_cover.scale = (8.0, 8.0, 8.0)
ob_cover.lock_rotations_4d = False
ob_cover.empty_display_type = 'ARROWS'
ob_cover.color = (0.0, 0.0, 0.0, 1.0)
ob_cover.lineart.crease_threshold = 0.0
ob_boosters.location = (0.0, 0.0, 0.0)
ob_boosters.scale = (8.0, 8.0, 8.0)
ob_boosters.lock_rotations_4d = False
ob_boosters.empty_display_type = 'ARROWS'
ob_boosters.color = (0.0, 0.0, 0.0, 1.0)
ob_boosters.lineart.crease_threshold = 0.0
_m = ob_boosters.modifiers.new('Mirror', 'MIRROR')
_m.use_mirror_vertex_groups = False
ob_lamp_001.location = (10.64, -24.87, 0.0)
ob_lamp_001.rotation_euler = (0.1424, -0.2152, 2.516)
ob_lamp_001.scale = (8.0, 8.0, 8.0)
ob_lamp_001.lock_rotations_4d = False
ob_lamp_001.empty_display_type = 'ARROWS'
ob_lamp_001.color = (0.0, 0.0, 0.0, 1.0)
ob_lamp_001.lineart.crease_threshold = 0.0
ob_lamp.location = (22.48, -16.62, 47.23)
ob_lamp.rotation_euler = (0.6503, 0.05522, 1.866)
ob_lamp.scale = (8.0, 8.0, 8.0)
ob_lamp.lock_rotations_4d = False
ob_lamp.empty_display_type = 'ARROWS'
ob_lamp.color = (0.0, 0.0, 0.0, 0.0)
ob_lamp.lineart.crease_threshold = 0.0
ob_camera.location = (59.85, -52.06, 42.75)
ob_camera.rotation_euler = (1.109, 0.01082, 0.8149)
ob_camera.scale = (8.0, 8.0, 8.0)
ob_camera.lock_rotations_4d = False
ob_camera.empty_display_type = 'ARROWS'
ob_camera.color = (0.0, 0.0, 0.0, 0.0)
ob_camera.display_type = 'WIRE'
ob_camera.lineart.crease_threshold = 0.0

# ---- collection membership
col_collection_1.objects.link(ob_cover_001)
col_collection_1.objects.link(ob_weapon)
col_collection_1.objects.link(ob_jets)
col_collection_1.objects.link(ob_housing)
col_collection_1.objects.link(ob_cap)
col_collection_1.objects.link(ob_hinge)
col_collection_1.objects.link(ob_cover)
col_collection_1.objects.link(ob_boosters)
col_collection_1.objects.link(ob_lamp_001)
col_collection_1.objects.link(ob_lamp)
col_collection_1.objects.link(ob_camera)

# ---- scene / render settings (as saved in the file)
scene.camera = ob_camera
scene.frame_start = 1; scene.frame_end = 250; scene.frame_set(1)
scene.render.engine = 'BLENDER_EEVEE_NEXT'
scene.render.image_settings.file_format = 'JPEG'
scene.render.image_settings.color_mode = 'RGB'
scene.render.image_settings.compression = 90
scene.render.resolution_x = 800
scene.render.resolution_y = 600
scene.render.pixel_aspect_x = 100.0
scene.render.pixel_aspect_y = 100.0
scene.render.fps = 25
scene.render.dither_intensity = 0.0
scene.render.use_compositing = False
scene.render.use_sequencer = False
scene.render.bake_margin = 2
scene.render.bake_bias = 0.0
scene.render.use_stamp_time = False
scene.render.use_stamp_date = False
scene.render.use_stamp_frame = False
scene.render.use_stamp_camera = False
scene.render.use_stamp_scene = False
scene.render.use_stamp_filename = False
scene.render.use_stamp_render_time = False
scene.render.stamp_font_size = 0
scene.cycles.use_denoising = False
scene.cycles.samples = 10
scene.cycles.sampling_pattern = 'TABULATED_SOBOL'
scene.cycles.light_sampling_threshold = 0.0
scene.cycles.use_adaptive_sampling = False
scene.cycles.use_light_tree = False
scene.cycles.blur_glossy = 0.0
scene.cycles.volume_bounces = 1
scene.cycles.pixel_filter_type = 'GAUSSIAN'
scene.cycles.sample_clamp_indirect = 0.0
scene.view_settings.view_transform = 'Raw'
bpy.context.view_layer.update()
